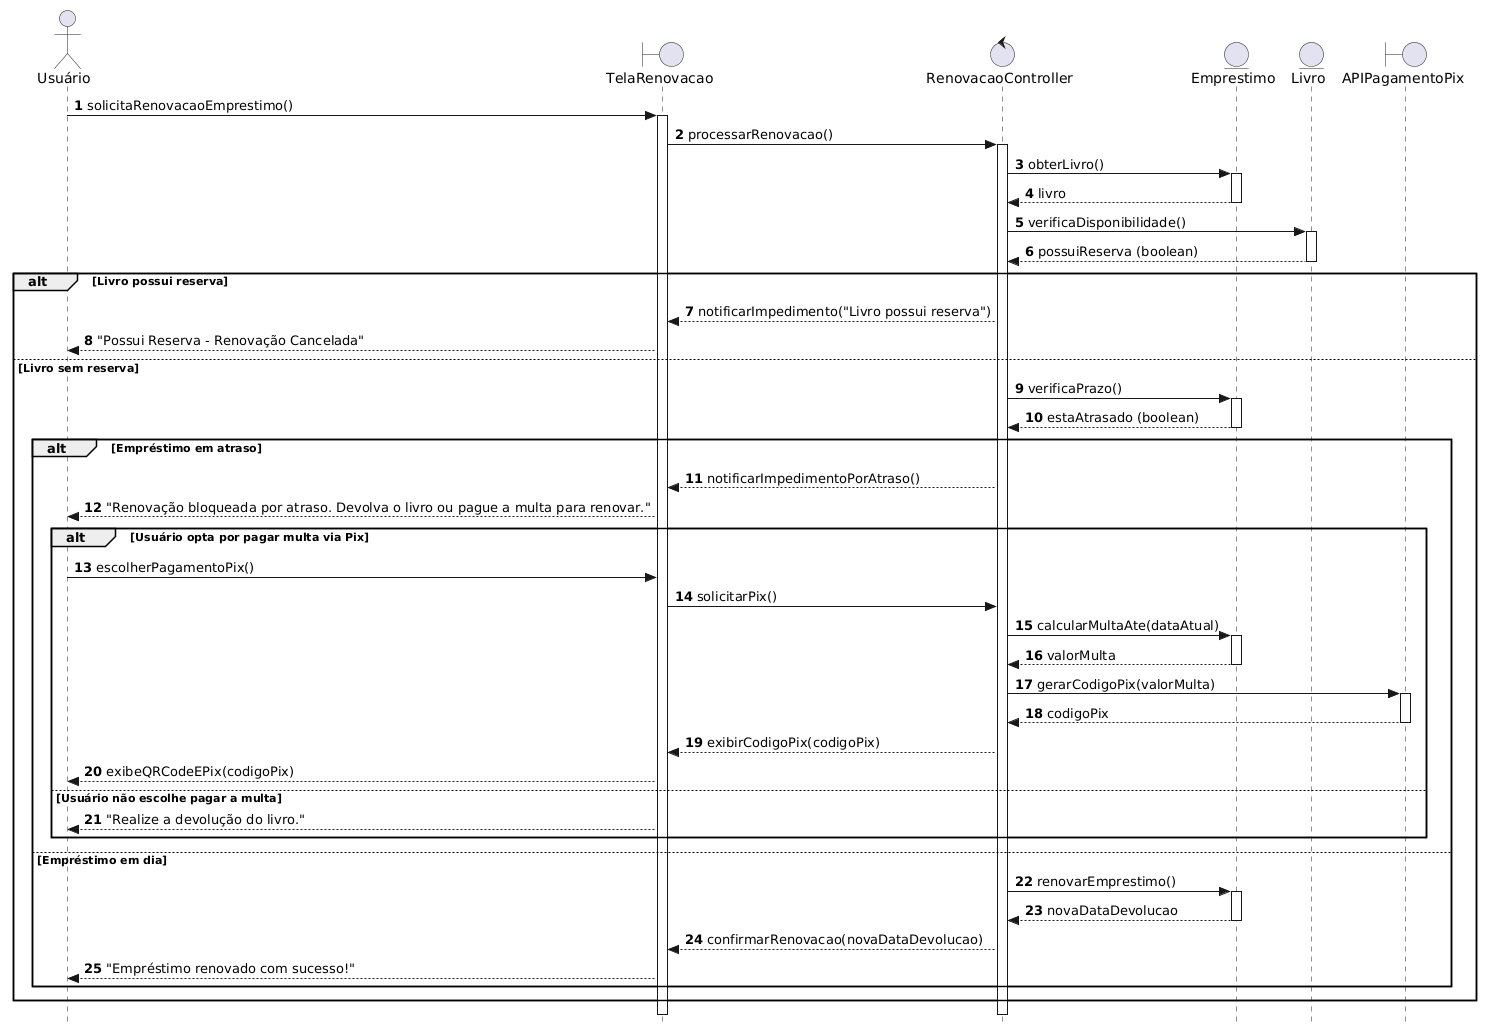

The diagram above was rendered by PlantUML. Its source (embedded in the PNG):
@startuml
autonumber
skinparam style strictuml

actor       "Usuário"               as U
boundary    "TelaRenovacao"         as TR
control     "RenovacaoController"   as RC
entity      "Emprestimo"            as E
entity      "Livro"                 as L
boundary    "APIPagamentoPix"       as PIX

U -> TR : solicitaRenovacaoEmprestimo()
activate TR
TR -> RC : processarRenovacao()
activate RC

RC -> E : obterLivro()
activate E
E --> RC : livro
deactivate E

RC -> L : verificaDisponibilidade()
activate L
L --> RC : possuiReserva (boolean)
deactivate L

alt Livro possui reserva
    RC --> TR : notificarImpedimento("Livro possui reserva")
    TR --> U : "Possui Reserva - Renovação Cancelada"

else Livro sem reserva
    RC -> E : verificaPrazo()
    activate E
    E --> RC : estaAtrasado (boolean)
    deactivate E
    
    alt Empréstimo em atraso
        RC --> TR : notificarImpedimentoPorAtraso()
        TR --> U : "Renovação bloqueada por atraso. Devolva o livro ou pague a multa para renovar."
        
        alt Usuário opta por pagar multa via Pix
            U -> TR : escolherPagamentoPix()
            TR -> RC : solicitarPix()
            RC -> E : calcularMultaAte(dataAtual)
            activate E
            E --> RC : valorMulta
            deactivate E
            RC -> PIX : gerarCodigoPix(valorMulta)
            activate PIX
            PIX --> RC : codigoPix
            deactivate PIX
            
            RC --> TR : exibirCodigoPix(codigoPix)
            TR --> U : exibeQRCodeEPix(codigoPix)
            
        else Usuário não escolhe pagar a multa
            TR --> U : "Realize a devolução do livro."
        end
        
    else Empréstimo em dia
        RC -> E : renovarEmprestimo()
        activate E
        E --> RC : novaDataDevolucao
        deactivate E
        RC --> TR : confirmarRenovacao(novaDataDevolucao)
        TR --> U : "Empréstimo renovado com sucesso!"
    end
end

deactivate RC
deactivate TR
@enduml